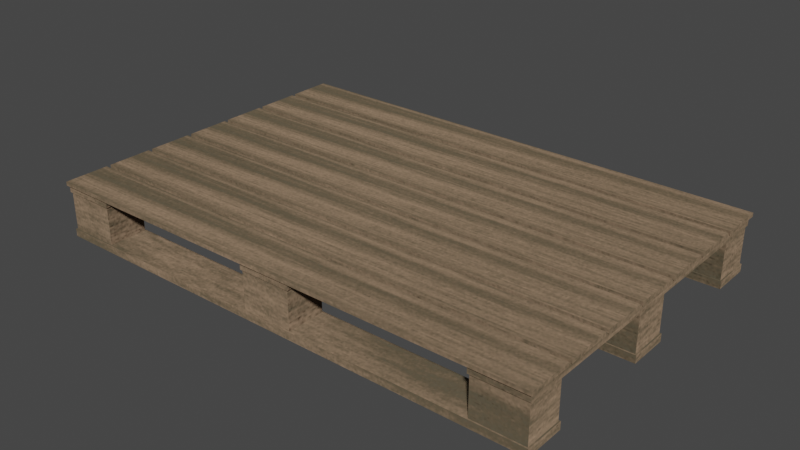# Source: wooden_pallette.blend  (saved by Blender 2.92.15; exported with 4.5.12 LTS)
import bpy
from mathutils import Matrix  # noqa: F401  (used for matrix-valued properties, if any)

bpy.ops.wm.read_factory_settings(use_empty=True)
scene = bpy.context.scene
scene.name = 'Scene'

# ---- collections
col_collection = bpy.data.collections.new('Collection'); scene.collection.children.link(col_collection)

# ---- images (referenced by path relative to the original .blend; pixels are not part of the script)
import os
ASSET_DIR = os.environ.get("B2B_ASSET_DIR", "")  # directory of the original .blend (textures are referenced by path, not embedded)
HERE = os.path.dirname(os.path.abspath(__file__))  # packed textures are extracted next to this script under _unpacked/

def load_image(name, relpath, width, height, colorspace="sRGB"):
    """Load a texture the original file referenced (path relative to the .blend, or extracted next to this script)."""
    p = next((c for c in (os.path.join(HERE, relpath), os.path.join(ASSET_DIR, relpath)) if relpath and os.path.exists(c)), "")
    if p:
        img = bpy.data.images.load(p, check_existing=True)
        img.name = name
    else:  # same state as the original file: an image datablock whose file is absent (Cycles renders it pink)
        img = bpy.data.images.new(name, width, height)
        img.source = "FILE"
        img.filepath = "//" + (relpath or name)
    img.colorspace_settings.name = colorspace
    return img
img_palette_r = load_image('Palette_r', '_unpacked/Palette_r.b46e1671.png', 1024, 1024, 'Non-Color')
img_palette_n = load_image('Palette_n', '_unpacked/Palette_n.8525611f.png', 1024, 1024, 'Non-Color')
img_palette_t = load_image('Palette_t', '_unpacked/Palette_t.72ea1d9e.png', 1024, 1024, 'sRGB')

# ---- materials (node trees are filled in below, after node groups)
mat_pallette_baked = bpy.data.materials.new('Pallette_BAKED')
mat_pallette_baked.use_transparent_shadow = False

# ---- material node trees
mat_pallette_baked.use_nodes = True; mat_pallette_baked.node_tree.nodes.clear()
_N = mat_pallette_baked.node_tree.nodes; _L = mat_pallette_baked.node_tree.links
n0 = _N.new('ShaderNodeOutputMaterial'); n0.name = 'Material Output'; n0.location = (0, 0)
n1 = _N.new('ShaderNodeTexCoord'); n1.name = 'Texture Coordinate'; n1.location = (-1800, 0)
n2 = _N.new('ShaderNodeTexImage'); n2.name = 'Image Texture.002'; n2.location = (-1000, -250)
n2.hide = True
n2.image = img_palette_r
n3 = _N.new('ShaderNodeBsdfDiffuse'); n3.name = 'Diffuse BSDF'; n3.location = (-400, 0)
n4 = _N.new('ShaderNodeNormalMap'); n4.name = 'Normal Map'; n4.location = (-600, -60)
n5 = _N.new('ShaderNodeTexImage'); n5.name = 'Image Texture'; n5.location = (-890, -100)
n5.image = img_palette_n
n6 = _N.new('ShaderNodeTexImage'); n6.name = 'Image Texture.001'; n6.location = (-690, -20)
n6.image = img_palette_t
_L.new(n1.outputs[2], n2.inputs[0])
_L.new(n3.outputs[0], n0.inputs[0])
_L.new(n2.outputs[0], n3.inputs[1])
_L.new(n4.outputs[0], n3.inputs[2])
_L.new(n5.outputs[0], n4.inputs[1])
_L.new(n6.outputs[0], n3.inputs[0])
n0.is_active_output = True

# ---- world
world_world = bpy.data.worlds.new('World'); scene.world = world_world
world_world.use_nodes = True; world_world.node_tree.nodes.clear()
_N = world_world.node_tree.nodes; _L = world_world.node_tree.links
n0 = _N.new('ShaderNodeOutputWorld'); n0.name = 'World Output'; n0.location = (300, 300)
n1 = _N.new('ShaderNodeBackground'); n1.name = 'Background'; n1.location = (10, 300)
n1.inputs[0].default_value = (0.05088, 0.05088, 0.05088, 1.0)
_L.new(n1.outputs[0], n0.inputs[0])
n0.is_active_output = True
world_world.color = (0.05088, 0.05088, 0.05088)
world_world.use_sun_shadow = False
world_world.sun_shadow_jitter_overblur = 0.0

# ---- meshes
me_cube_034 = bpy.data.meshes.new('Cube.034')
me_cube_034.from_pydata([(-0.1, -0.659, -0.07), (-0.1, -0.659, 0.08), (-0.1, -0.509, -0.07), (-0.1, -0.509, 0.08), (0.1, -0.659, -0.07), (0.1, -0.659, 0.08), (0.1, -0.509, -0.07), (0.1, -0.509, 0.08), (-1.0, -0.664, -0.1), (-1.0, -0.664, -0.07), (-1.0, -0.504, -0.1), (-1.0, -0.504, -0.07), (1.0, -0.664, -0.1), (1.0, -0.664, -0.07), (1.0, -0.504, -0.1), (1.0, -0.504, -0.07), (-0.995, -0.659, -0.07), (-0.995, -0.659, 0.08), (-0.995, -0.509, -0.07), (-0.995, -0.509, 0.08), (-0.795, -0.659, -0.07), (-0.795, -0.659, 0.08), (-0.795, -0.509, -0.07), (-0.795, -0.509, 0.08), (0.795, -0.659, -0.07), (0.795, -0.659, 0.08), (0.795, -0.509, -0.07), (0.795, -0.509, 0.08), (0.995, -0.659, -0.07), (0.995, -0.659, 0.08), (0.995, -0.509, -0.07), (0.995, -0.509, 0.08), (-1.0, -0.664, 0.08), (-1.0, -0.664, 0.11), (-0.79, -0.664, 0.08), (-0.79, -0.664, 0.11), (-0.105, -0.664, 0.08), (-0.105, -0.664, 0.11), (0.105, -0.664, 0.08), (0.105, -0.664, 0.11), (0.79, -0.664, 0.08), (0.79, -0.664, 0.11), (1.0, -0.664, 0.08), (1.0, -0.664, 0.11), (-0.1, -0.07902, -0.07), (-0.1, -0.07902, 0.08), (-0.1, 0.07098, -0.07), (-0.1, 0.07098, 0.08), (0.1, -0.07902, -0.07), (0.1, -0.07902, 0.08), (0.1, 0.07098, -0.07), (0.1, 0.07098, 0.08), (-1.0, -0.08402, -0.1), (-1.0, -0.08402, -0.07), (-1.0, 0.07598, -0.1), (-1.0, 0.07598, -0.07), (1.0, -0.08402, -0.1), (1.0, -0.08402, -0.07), (1.0, 0.07598, -0.1), (1.0, 0.07598, -0.07), (-0.995, -0.07902, -0.07), (-0.995, -0.07902, 0.08), (-0.995, 0.07098, -0.07), (-0.995, 0.07098, 0.08), (-0.795, -0.07902, -0.07), (-0.795, -0.07902, 0.08), (-0.795, 0.07098, -0.07), (-0.795, 0.07098, 0.08), (0.795, -0.07902, -0.07), (0.795, -0.07902, 0.08), (0.795, 0.07098, -0.07), (0.795, 0.07098, 0.08), (0.995, -0.07902, -0.07), (0.995, -0.07902, 0.08), (0.995, 0.07098, -0.07), (0.995, 0.07098, 0.08), (-0.105, 0.496, 0.11), (0.105, 0.496, 0.11), (-0.1, 0.501, -0.07), (-0.1, 0.501, 0.08), (-0.1, 0.651, -0.07), (-0.1, 0.651, 0.08), (0.1, 0.501, -0.07), (0.1, 0.501, 0.08), (0.1, 0.651, -0.07), (0.1, 0.651, 0.08), (-1.0, 0.496, -0.1), (-1.0, 0.496, -0.07), (-1.0, 0.656, -0.1), (-1.0, 0.656, -0.07), (1.0, 0.496, -0.1), (1.0, 0.496, -0.07), (1.0, 0.656, -0.1), (1.0, 0.656, -0.07), (-0.995, 0.501, -0.07), (-0.995, 0.501, 0.08), (-0.995, 0.651, -0.07), (-0.995, 0.651, 0.08), (-0.795, 0.501, -0.07), (-0.795, 0.501, 0.08), (-0.795, 0.651, -0.07), (-0.795, 0.651, 0.08), (0.795, 0.501, -0.07), (0.795, 0.501, 0.08), (0.795, 0.651, -0.07), (0.795, 0.651, 0.08), (0.995, 0.501, -0.07), (0.995, 0.501, 0.08), (0.995, 0.651, -0.07), (0.995, 0.651, 0.08), (-1.0, 0.656, 0.08), (-1.0, 0.656, 0.11), (-0.79, 0.656, 0.08), (-0.79, 0.656, 0.11), (-0.105, 0.656, 0.08), (-0.105, 0.656, 0.11), (0.105, 0.656, 0.08), (0.105, 0.656, 0.11), (0.79, 0.656, 0.08), (0.79, 0.656, 0.11), (1.0, 0.656, 0.08), (1.0, 0.656, 0.11), (-1.005, -0.6726, 0.1075), (-1.005, -0.6726, 0.1225), (-1.005, -0.4952, 0.1075), (-1.005, -0.4952, 0.1225), (1.005, -0.6726, 0.1075), (1.005, -0.6726, 0.1225), (1.005, -0.4952, 0.1075), (1.005, -0.4952, 0.1225), (-1.005, -0.4774, 0.1075), (-1.005, -0.4774, 0.1225), (-1.005, -0.2999, 0.1075), (-1.005, -0.2999, 0.1225), (1.005, -0.4774, 0.1075), (1.005, -0.4774, 0.1225), (1.005, -0.2999, 0.1075), (1.005, -0.2999, 0.1225), (-1.005, -0.2822, 0.1075), (-1.005, -0.2822, 0.1225), (-1.005, -0.1047, 0.1075), (-1.005, -0.1047, 0.1225), (1.005, -0.2822, 0.1075), (1.005, -0.2822, 0.1225), (1.005, -0.1047, 0.1075), (1.005, -0.1047, 0.1225), (-1.005, -0.08694, 0.1075), (-1.005, -0.08694, 0.1225), (-1.005, 0.09054, 0.1075), (-1.005, 0.09054, 0.1225), (1.005, -0.08694, 0.1075), (1.005, -0.08694, 0.1225), (1.005, 0.09054, 0.1075), (1.005, 0.09054, 0.1225), (-1.005, 0.1083, 0.1075), (-1.005, 0.1083, 0.1225), (-1.005, 0.2858, 0.1075), (-1.005, 0.2858, 0.1225), (1.005, 0.1083, 0.1075), (1.005, 0.1083, 0.1225), (1.005, 0.2858, 0.1075), (1.005, 0.2858, 0.1225), (-1.005, 0.3035, 0.1075), (-1.005, 0.3035, 0.1225), (-1.005, 0.481, 0.1075), (-1.005, 0.481, 0.1225), (1.005, 0.3035, 0.1075), (1.005, 0.3035, 0.1225), (1.005, 0.481, 0.1075), (1.005, 0.481, 0.1225), (-1.005, 0.4988, 0.1075), (-1.005, 0.4988, 0.1225), (-1.005, 0.6762, 0.1075), (-1.005, 0.6762, 0.1225), (1.005, 0.4988, 0.1075), (1.005, 0.4988, 0.1225), (1.005, 0.6762, 0.1075), (1.005, 0.6762, 0.1225)], [], [(0, 1, 3, 2), (2, 3, 7, 6), (6, 7, 5, 4), (4, 5, 1, 0), (8, 9, 11, 10), (10, 11, 15, 14), (14, 15, 13, 12), (12, 13, 9, 8), (10, 14, 12, 8), (15, 11, 9, 13), (16, 17, 19, 18), (18, 19, 23, 22), (22, 23, 21, 20), (20, 21, 17, 16), (18, 22, 20, 16), (24, 25, 27, 26), (26, 27, 31, 30), (30, 31, 29, 28), (28, 29, 25, 24), (33, 111, 110, 32), (34, 35, 33, 32), (37, 76, 115, 114, 36), (38, 39, 37, 36), (77, 76, 37, 39), (41, 119, 118, 40), (42, 43, 41, 40), (44, 45, 47, 46), (46, 47, 51, 50), (50, 51, 49, 48), (48, 49, 45, 44), (52, 53, 55, 54), (54, 55, 59, 58), (58, 59, 57, 56), (56, 57, 53, 52), (54, 58, 56, 52), (59, 55, 53, 57), (60, 61, 63, 62), (62, 63, 67, 66), (66, 67, 65, 64), (64, 65, 61, 60), (67, 63, 61, 65), (68, 69, 71, 70), (70, 71, 75, 74), (74, 75, 73, 72), (72, 73, 69, 68), (75, 71, 69, 73), (78, 79, 81, 80), (80, 81, 85, 84), (84, 85, 83, 82), (82, 83, 79, 78), (86, 87, 89, 88), (88, 89, 93, 92), (92, 93, 91, 90), (90, 91, 87, 86), (88, 92, 90, 86), (93, 89, 87, 91), (94, 95, 97, 96), (96, 97, 101, 100), (100, 101, 99, 98), (98, 99, 95, 94), (102, 103, 105, 104), (104, 105, 109, 108), (108, 109, 107, 106), (106, 107, 103, 102), (34, 32, 110, 112), (110, 111, 113, 112), (33, 35, 113, 111), (35, 34, 112, 113), (38, 36, 114, 116), (114, 115, 117, 116), (77, 39, 38, 116, 117), (42, 40, 118, 120), (118, 119, 121, 120), (41, 43, 121, 119), (43, 42, 120, 121), (122, 123, 125, 124), (124, 125, 129, 128), (128, 129, 127, 126), (126, 127, 123, 122), (124, 128, 126, 122), (129, 125, 123, 127), (130, 131, 133, 132), (132, 133, 137, 136), (136, 137, 135, 134), (134, 135, 131, 130), (132, 136, 134, 130), (137, 133, 131, 135), (138, 139, 141, 140), (140, 141, 145, 144), (144, 145, 143, 142), (142, 143, 139, 138), (140, 144, 142, 138), (145, 141, 139, 143), (146, 147, 149, 148), (148, 149, 153, 152), (152, 153, 151, 150), (150, 151, 147, 146), (148, 152, 150, 146), (153, 149, 147, 151), (154, 155, 157, 156), (156, 157, 161, 160), (160, 161, 159, 158), (158, 159, 155, 154), (156, 160, 158, 154), (161, 157, 155, 159), (162, 163, 165, 164), (164, 165, 169, 168), (168, 169, 167, 166), (166, 167, 163, 162), (164, 168, 166, 162), (169, 165, 163, 167), (170, 171, 173, 172), (172, 173, 177, 176), (176, 177, 175, 174), (174, 175, 171, 170), (172, 176, 174, 170), (177, 173, 171, 175)])
_uv = me_cube_034.uv_layers.new(name='BakeUVMap')
_uv.uv.foreach_set('vector', [0.3891, 0.9161, 0.3891, 0.941, 0.3642, 0.941, 0.3642, 0.9161, 0.09131, 0.89, 0.06647, 0.89, 0.06647, 0.8569, 0.09131, 0.8569, 0.949, 0.7418, 0.949, 0.7666, 0.9241, 0.7666, 0.9241, 0.7418, 0.09131, 0.8292, 0.06647, 0.8292, 0.06647, 0.796, 0.09131, 0.796, 0.9602, 0.401, 0.9552, 0.401, 0.9552, 0.3745, 0.9602, 0.3745, 0.7999, 0.3451, 0.7949, 0.3451, 0.7949, 0.01388, 0.7999, 0.01388, 0.6665, 0.9563, 0.6616, 0.9563, 0.6616, 0.9298, 0.6665, 0.9298, 0.7671, 0.3451, 0.7622, 0.3451, 0.7622, 0.01388, 0.7671, 0.01388, 0.2632, 0.3745, 0.2632, 0.7058, 0.2367, 0.7058, 0.2367, 0.3745, 0.3174, 0.3745, 0.3174, 0.7058, 0.2909, 0.7058, 0.2909, 0.3745, 0.03872, 0.9178, 0.03872, 0.9426, 0.01388, 0.9426, 0.01388, 0.9178, 0.8438, 0.8884, 0.8189, 0.8884, 0.8189, 0.8553, 0.8438, 0.8553, 0.949, 0.847, 0.949, 0.8718, 0.9241, 0.8718, 0.9241, 0.847, 0.3891, 0.7666, 0.3642, 0.7666, 0.3642, 0.7335, 0.3891, 0.7335, 0.03872, 0.8569, 0.03872, 0.89, 0.01388, 0.89, 0.01388, 0.8569, 0.09131, 0.9178, 0.09131, 0.9426, 0.06647, 0.9426, 0.06647, 0.9178, 0.2839, 0.7666, 0.2591, 0.7666, 0.2591, 0.7335, 0.2839, 0.7335, 0.949, 0.7944, 0.949, 0.8192, 0.9241, 0.8192, 0.9241, 0.7944, 0.3891, 0.8884, 0.3642, 0.8884, 0.3642, 0.8553, 0.3891, 0.8553, 0.1936, 0.9521, 0.1936, 0.7335, 0.1986, 0.7335, 0.1986, 0.9521, 0.4218, 0.8934, 0.4168, 0.8934, 0.4168, 0.8586, 0.4218, 0.8586, 0.6417, 0.8395, 0.6417, 0.6474, 0.6417, 0.6209, 0.6467, 0.6209, 0.6467, 0.8395, 0.4218, 0.9559, 0.4168, 0.9559, 0.4168, 0.9211, 0.4218, 0.9211, 0.7038, 0.3745, 0.7386, 0.3745, 0.7386, 0.5666, 0.7038, 0.5666, 0.2263, 0.9521, 0.2263, 0.7335, 0.2313, 0.7335, 0.2313, 0.9521, 0.4218, 0.7683, 0.4168, 0.7683, 0.4168, 0.7335, 0.4218, 0.7335, 0.6338, 0.9199, 0.6338, 0.9447, 0.609, 0.9447, 0.609, 0.9199, 0.3365, 0.8275, 0.3117, 0.8275, 0.3117, 0.7944, 0.3365, 0.7944, 0.3365, 0.9161, 0.3365, 0.941, 0.3117, 0.941, 0.3117, 0.9161, 0.2839, 0.8275, 0.2591, 0.8275, 0.2591, 0.7944, 0.2839, 0.7944, 0.9602, 0.5095, 0.9552, 0.5095, 0.9552, 0.483, 0.9602, 0.483, 0.8368, 0.7058, 0.8318, 0.7058, 0.8318, 0.3745, 0.8368, 0.3745, 0.9602, 0.4553, 0.9552, 0.4553, 0.9552, 0.4288, 0.9602, 0.4288, 0.8326, 0.3451, 0.8276, 0.3451, 0.8276, 0.01388, 0.8326, 0.01388, 0.2089, 0.3745, 0.2089, 0.7058, 0.1824, 0.7058, 0.1824, 0.3745, 0.1547, 0.3745, 0.1547, 0.7058, 0.1282, 0.7058, 0.1282, 0.3745, 0.8964, 0.8996, 0.8964, 0.9244, 0.8715, 0.9244, 0.8715, 0.8996, 0.7912, 0.8275, 0.7663, 0.8275, 0.7663, 0.7944, 0.7912, 0.7944, 0.8438, 0.9161, 0.8438, 0.941, 0.8189, 0.941, 0.8189, 0.9161, 0.7245, 0.2934, 0.6996, 0.2934, 0.6996, 0.2602, 0.7245, 0.2602, 0.8438, 0.7944, 0.8438, 0.8275, 0.8189, 0.8275, 0.8189, 0.7944, 0.7912, 0.9161, 0.7912, 0.941, 0.7663, 0.941, 0.7663, 0.9161, 0.3365, 0.7666, 0.3117, 0.7666, 0.3117, 0.7335, 0.3365, 0.7335, 0.2839, 0.9161, 0.2839, 0.941, 0.2591, 0.941, 0.2591, 0.9161, 0.2839, 0.8884, 0.2591, 0.8884, 0.2591, 0.8553, 0.2839, 0.8553, 0.3891, 0.7944, 0.3891, 0.8275, 0.3642, 0.8275, 0.3642, 0.7944, 0.8715, 0.7418, 0.8964, 0.7418, 0.8964, 0.7666, 0.8715, 0.7666, 0.7912, 0.8884, 0.7663, 0.8884, 0.7663, 0.8553, 0.7912, 0.8553, 0.6996, 0.3211, 0.7245, 0.3211, 0.7245, 0.346, 0.6996, 0.346, 0.3365, 0.8884, 0.3117, 0.8884, 0.3117, 0.8553, 0.3365, 0.8553, 0.9602, 0.5638, 0.9552, 0.5638, 0.9552, 0.5373, 0.9602, 0.5373, 0.804, 0.7058, 0.7991, 0.7058, 0.7991, 0.3745, 0.804, 0.3745, 0.9602, 0.618, 0.9552, 0.618, 0.9552, 0.5915, 0.9602, 0.5915, 0.7713, 0.7058, 0.7663, 0.7058, 0.7663, 0.3745, 0.7713, 0.3745, 0.3717, 0.3745, 0.3717, 0.7058, 0.3452, 0.7058, 0.3452, 0.3745, 0.4259, 0.3745, 0.4259, 0.7058, 0.3994, 0.7058, 0.3994, 0.3745, 0.8715, 0.847, 0.8964, 0.847, 0.8964, 0.8718, 0.8715, 0.8718, 0.7912, 0.7666, 0.7663, 0.7666, 0.7663, 0.7335, 0.7912, 0.7335, 0.8189, 0.7418, 0.8438, 0.7418, 0.8438, 0.7666, 0.8189, 0.7666, 0.03872, 0.7683, 0.01388, 0.7683, 0.01388, 0.7352, 0.03872, 0.7352, 0.8715, 0.7944, 0.8964, 0.7944, 0.8964, 0.8192, 0.8715, 0.8192, 0.09131, 0.7683, 0.06647, 0.7683, 0.06647, 0.7352, 0.09131, 0.7352, 0.609, 0.8673, 0.6338, 0.8673, 0.6338, 0.8921, 0.609, 0.8921, 0.03872, 0.8292, 0.01388, 0.8292, 0.01388, 0.796, 0.03872, 0.796, 0.7344, 0.2325, 0.6996, 0.2325, 0.6996, 0.01388, 0.7344, 0.01388, 0.4218, 0.8308, 0.4168, 0.8308, 0.4168, 0.796, 0.4218, 0.796, 0.551, 0.5931, 0.5162, 0.5931, 0.5162, 0.3745, 0.551, 0.3745, 0.1609, 0.7335, 0.1659, 0.7335, 0.1659, 0.9521, 0.1609, 0.9521, 0.6135, 0.5931, 0.5787, 0.5931, 0.5787, 0.3745, 0.6135, 0.3745, 0.9291, 0.9344, 0.9241, 0.9344, 0.9241, 0.8996, 0.9291, 0.8996, 0.609, 0.813, 0.609, 0.6209, 0.614, 0.6209, 0.614, 0.8395, 0.609, 0.8395, 0.6761, 0.5931, 0.6413, 0.5931, 0.6413, 0.3745, 0.6761, 0.3745, 0.6665, 0.902, 0.6616, 0.902, 0.6616, 0.8673, 0.6665, 0.8673, 0.4885, 0.5931, 0.4537, 0.5931, 0.4537, 0.3745, 0.4885, 0.3745, 0.1282, 0.7335, 0.1331, 0.7335, 0.1331, 0.9521, 0.1282, 0.9521, 0.9838, 0.04327, 0.9813, 0.04327, 0.9813, 0.01388, 0.9838, 0.01388, 0.4562, 0.9538, 0.4537, 0.9538, 0.4537, 0.6209, 0.4562, 0.6209, 0.9792, 0.8283, 0.9767, 0.8283, 0.9767, 0.7989, 0.9792, 0.7989, 0.7365, 0.9273, 0.734, 0.9273, 0.734, 0.5944, 0.7365, 0.5944, 0.6147, 0.01388, 0.6147, 0.3468, 0.5854, 0.3468, 0.5854, 0.01388, 0.5576, 0.01388, 0.5576, 0.3468, 0.5282, 0.3468, 0.5282, 0.01388, 0.9838, 0.1576, 0.9813, 0.1576, 0.9813, 0.1282, 0.9838, 0.1282, 0.9275, 0.7074, 0.925, 0.7074, 0.925, 0.3745, 0.9275, 0.3745, 0.9792, 0.7712, 0.9767, 0.7712, 0.9767, 0.7418, 0.9792, 0.7418, 0.8931, 0.3468, 0.8906, 0.3468, 0.8906, 0.01388, 0.8931, 0.01388, 0.4433, 0.01388, 0.4433, 0.3468, 0.4139, 0.3468, 0.4139, 0.01388, 0.3862, 0.01388, 0.3862, 0.3468, 0.3568, 0.3468, 0.3568, 0.01388, 0.874, 0.9816, 0.8715, 0.9816, 0.8715, 0.9522, 0.874, 0.9522, 0.5812, 0.9538, 0.5787, 0.9538, 0.5787, 0.6209, 0.5812, 0.6209, 0.9838, 0.1004, 0.9813, 0.1004, 0.9813, 0.07102, 0.9838, 0.07102, 0.5166, 0.9538, 0.5142, 0.9538, 0.5142, 0.6209, 0.5166, 0.6209, 0.1576, 0.01388, 0.1576, 0.3468, 0.1282, 0.3468, 0.1282, 0.01388, 0.2147, 0.01388, 0.2147, 0.3468, 0.1853, 0.3468, 0.1853, 0.01388, 0.9838, 0.2719, 0.9813, 0.2719, 0.9813, 0.2425, 0.9838, 0.2425, 0.9233, 0.3468, 0.9208, 0.3468, 0.9208, 0.01388, 0.9233, 0.01388, 0.9838, 0.329, 0.9813, 0.329, 0.9813, 0.2996, 0.9838, 0.2996, 0.8628, 0.3468, 0.8603, 0.3468, 0.8603, 0.01388, 0.8628, 0.01388, 0.2719, 0.01388, 0.2719, 0.3468, 0.2425, 0.3468, 0.2425, 0.01388, 0.329, 0.01388, 0.329, 0.3468, 0.2996, 0.3468, 0.2996, 0.01388, 0.7063, 0.9844, 0.7038, 0.9844, 0.7038, 0.955, 0.7063, 0.955, 0.9535, 0.3468, 0.9511, 0.3468, 0.9511, 0.01388, 0.9535, 0.01388, 0.7365, 0.9844, 0.734, 0.9844, 0.734, 0.955, 0.7365, 0.955, 0.4864, 0.9538, 0.4839, 0.9538, 0.4839, 0.6209, 0.4864, 0.6209, 0.5005, 0.01388, 0.5005, 0.3468, 0.4711, 0.3468, 0.4711, 0.01388, 0.6719, 0.01388, 0.6719, 0.3468, 0.6425, 0.3468, 0.6425, 0.01388, 0.9838, 0.2147, 0.9813, 0.2147, 0.9813, 0.1853, 0.9838, 0.1853, 0.8972, 0.7074, 0.8947, 0.7074, 0.8947, 0.3745, 0.8972, 0.3745, 0.9593, 0.9861, 0.9569, 0.9861, 0.9569, 0.9567, 0.9593, 0.9567, 0.7063, 0.9273, 0.7038, 0.9273, 0.7038, 0.5944, 0.7063, 0.5944, 0.1004, 0.3745, 0.1004, 0.7074, 0.07102, 0.7074, 0.07102, 0.3745, 0.04327, 0.3745, 0.04327, 0.7074, 0.01388, 0.7074, 0.01388, 0.3745, 0.9593, 0.929, 0.9569, 0.929, 0.9569, 0.8996, 0.9593, 0.8996, 0.5469, 0.9538, 0.5444, 0.9538, 0.5444, 0.6209, 0.5469, 0.6209, 0.9577, 0.6752, 0.9552, 0.6752, 0.9552, 0.6458, 0.9577, 0.6458, 0.867, 0.7074, 0.8645, 0.7074, 0.8645, 0.3745, 0.867, 0.3745, 0.04327, 0.01388, 0.04327, 0.3468, 0.01388, 0.3468, 0.01388, 0.01388, 0.1004, 0.01388, 0.1004, 0.3468, 0.07102, 0.3468, 0.07102, 0.01388])
me_cube_034.materials.append(mat_pallette_baked)
me_cube_034.use_remesh_fix_poles = True
me_cube_034.use_remesh_preserve_attributes = False
me_cube_034.use_mirror_vertex_groups = False
me_cube_034.update()

# ---- objects
ob_palette = bpy.data.objects.new('Palette', me_cube_034)

# ---- transforms, parenting, visibility, modifiers, constraints
ob_palette.location = (0.0, 0.0, 0.0)
ob_palette.lineart.crease_threshold = 0.0

# ---- collection membership
col_collection.objects.link(ob_palette)

# ---- scene / render settings (as saved in the file)
scene.frame_start = 1; scene.frame_end = 250; scene.frame_set(1)
scene.render.engine = 'BLENDER_EEVEE_NEXT'
scene.cycles.use_denoising = False
scene.cycles.samples = 128
scene.cycles.sampling_pattern = 'TABULATED_SOBOL'
scene.cycles.use_adaptive_sampling = False
scene.cycles.use_light_tree = False
scene.view_settings.view_transform = 'Filmic'
bpy.context.view_layer.update()

# ---- added for rendering (the .blend has no active camera and no usable light): camera, sun
cam_auto = bpy.data.cameras.new('AutoCamera')
cam_auto.lens = 50.0
cam_auto.sensor_width = 36.0
cam_auto.clip_end = 1000.0
ob_auto_camera = bpy.data.objects.new('AutoCamera', cam_auto)
scene.collection.objects.link(ob_auto_camera)
ob_auto_camera.location = (2.24909, -2.69711, 1.81052)
ob_auto_camera.rotation_euler = (1.09748, -7.21219e-08, 0.694738)
scene.camera = ob_auto_camera
light_auto_sun = bpy.data.lights.new('AutoSun', 'SUN')
light_auto_sun.energy = 3.0
light_auto_sun.angle = 0.0523599
ob_auto_sun = bpy.data.objects.new('AutoSun', light_auto_sun)
scene.collection.objects.link(ob_auto_sun)
ob_auto_sun.rotation_euler = (0.872665, 0.174533, 0.523599)
bpy.context.view_layer.update()
